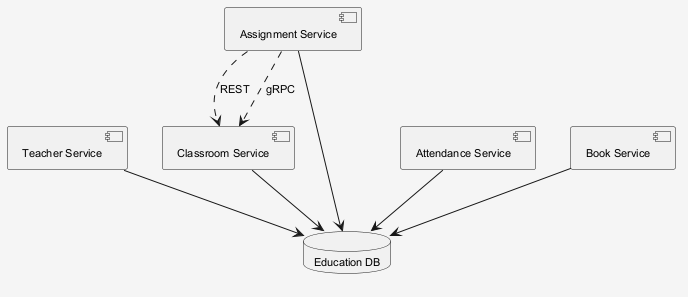

The diagram above was rendered by PlantUML. Its source (embedded in the PNG):
@startuml
skinparam shadowing false
skinparam backgroundColor #F5F5F5
skinparam defaultFontSize 11
component "Teacher Service" as C_TeacherService
component "Assignment Service" as C_AssignmentService
component "Attendance Service" as C_AttendanceService
component "Classroom Service" as C_ClassroomService
component "Book Service" as C_BookService
database "Education DB" as DB_education
C_TeacherService --> DB_education
C_AssignmentService --> DB_education
C_AttendanceService --> DB_education
C_ClassroomService --> DB_education
C_BookService --> DB_education
C_AssignmentService ..> C_ClassroomService : REST
C_AssignmentService ..> C_ClassroomService : gRPC
@enduml